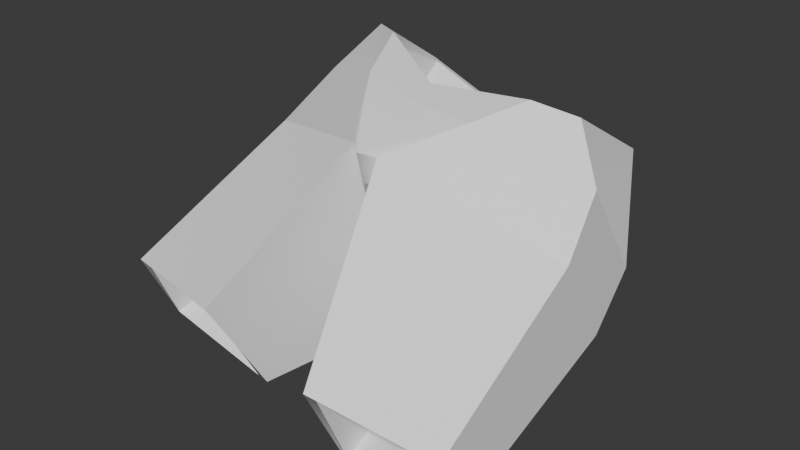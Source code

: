 # Source: Short_prefab.blend  (saved by Blender 4.3.34; exported with 4.5.12 LTS)
import bpy
from mathutils import Matrix  # noqa: F401  (used for matrix-valued properties, if any)

bpy.ops.wm.read_factory_settings(use_empty=True)
scene = bpy.context.scene
scene.name = 'Scene'

# ---- collections
col_collection = bpy.data.collections.new('Collection'); scene.collection.children.link(col_collection)

# ---- materials (node trees are filled in below, after node groups)
mat_material_001 = bpy.data.materials.new('Material_001')
mat_material_001.diffuse_color = (1.0, 1.0, 1.0, 1.0)
mat_material_001.roughness = 0.5528

# ---- material node trees
mat_material_001.use_nodes = True; mat_material_001.node_tree.nodes.clear()
_N = mat_material_001.node_tree.nodes; _L = mat_material_001.node_tree.links
n0 = _N.new('ShaderNodeBsdfPrincipled'); n0.name = 'Principled BSDF'; n0.location = (10, 300)
n0.inputs[0].default_value = (1.0, 1.0, 1.0, 1.0)
n0.inputs[2].default_value = 0.5528
n0.inputs[27].default_value = (0.0, 0.0, 0.0, 1.0)
n0.inputs[28].default_value = 1.0
n1 = _N.new('ShaderNodeOutputMaterial'); n1.name = 'Material Output'; n1.location = (300, 300)
n2 = _N.new('ShaderNodeNormalMap'); n2.name = 'Normal Map'; n2.location = (-300, -300)
n2.label = 'Normal/Map'
_L.new(n0.outputs[0], n1.inputs[0])
_L.new(n2.outputs[0], n0.inputs[5])
n1.is_active_output = True

# ---- world
world_world = bpy.data.worlds.new('World'); scene.world = world_world
world_world.use_nodes = True; world_world.node_tree.nodes.clear()
_N = world_world.node_tree.nodes; _L = world_world.node_tree.links
n0 = _N.new('ShaderNodeOutputWorld'); n0.name = 'World Output'; n0.location = (300, 300)
n1 = _N.new('ShaderNodeBackground'); n1.name = 'Background'; n1.location = (10, 300)
n1.inputs[0].default_value = (0.05088, 0.05088, 0.05088, 1.0)
_L.new(n1.outputs[0], n0.inputs[0])
n0.is_active_output = True
world_world.color = (0.05088, 0.05088, 0.05088)
world_world.sun_shadow_jitter_overblur = 0.0

# ---- meshes
me_scene = bpy.data.meshes.new('Scene')
me_scene.from_pydata([(62.63, -150.8, 427.7), (40.0, -195.2, 417.4), (-16.68, -191.6, 420.6), (-18.89, -166.8, 426.4), (-91.1, -125.8, 443.2), (-70.37, -179.1, 427.2), (63.94, -37.77, 350.2), (36.83, -65.15, 262.3), (124.4, -92.53, 282.8), (106.2, -65.47, 372.5), (131.8, -146.1, 247.7), (136.5, -204.9, 336.5), (127.0, -156.8, 375.8), (-2.429, -249.6, 396.3), (98.49, -137.4, 418.5), (-2.753, -18.74, 355.0), (-14.0, -54.82, 266.7), (-22.44, -142.9, 215.5), (-6.986, -146.8, 201.5), (-17.0, -255.6, 398.3), (-30.2, -243.9, 398.9), (132.9, -318.1, 189.3), (138.7, -353.8, 253.0), (34.15, -370.8, 271.6), (19.79, -318.2, 179.9), (-73.82, -17.48, 361.1), (-118.4, -33.5, 391.4), (-154.9, -66.64, 305.0), (-66.19, -49.28, 272.2), (-154.4, -130.0, 399.7), (-168.7, -179.5, 361.5), (-171.1, -121.2, 271.8), (-123.2, -103.7, 438.7), (-84.47, -353.6, 284.4), (-81.1, -299.0, 190.9), (-39.48, -139.1, 205.5), (-188.8, -331.0, 281.0), (-192.9, -297.6, 217.6), (59.7, -141.0, 403.9), (-19.42, -158.8, 401.3), (-17.06, -183.3, 395.6), (37.81, -185.9, 393.0), (60.84, -45.72, 353.1), (98.76, -70.6, 372.4), (117.5, -97.47, 285.8), (34.86, -71.88, 268.0), (119.3, -155.6, 359.3), (128.8, -202.8, 332.3), (124.9, -148.8, 252.7), (-1.564, -239.6, 376.4), (91.62, -129.6, 401.0), (-3.732, -27.07, 358.3), (-14.63, -61.86, 272.2), (-5.176, -150.3, 209.7), (-22.46, -148.0, 222.9), (-17.28, -246.9, 373.4), (-68.86, -170.0, 402.6), (-31.58, -233.9, 379.1), (131.6, -349.7, 249.3), (124.8, -321.2, 191.6), (38.35, -364.4, 266.9), (28.04, -321.3, 181.6), (-88.38, -116.2, 419.1), (-72.03, -25.84, 363.9), (-64.82, -56.33, 277.6), (-148.2, -72.15, 307.4), (-111.9, -39.67, 391.0), (-163.8, -124.4, 275.9), (-161.5, -177.9, 356.4), (-147.1, -129.5, 382.5), (-116.3, -97.32, 420.9), (-89.02, -347.0, 280.3), (-88.91, -300.8, 195.0), (-40.67, -142.4, 213.8), (-184.7, -301.1, 218.7), (-182.1, -327.3, 276.2), (-2.263, -245.0, 381.4), (-16.83, -251.0, 379.0), (-30.04, -239.3, 384.0), (-5.01, -151.4, 206.8), (-22.3, -149.1, 220.0), (-1.399, -240.8, 373.5), (-17.11, -248.1, 370.5), (-31.41, -235.0, 376.2), (-40.51, -143.6, 210.9)], [], [(0, 2, 1), (0, 3, 2), (4, 2, 3), (4, 5, 2), (6, 8, 7), (6, 9, 8), (8, 11, 10), (8, 12, 11), (12, 13, 11), (12, 1, 13), (14, 1, 12), (14, 0, 1), (9, 12, 8), (9, 14, 12), (15, 7, 16), (15, 6, 7), (16, 18, 17), (16, 7, 18), (7, 10, 18), (7, 8, 10), (1, 19, 13), (1, 2, 19), (5, 19, 2), (5, 20, 19), (10, 22, 21), (10, 11, 22), (11, 23, 22), (11, 13, 23), (18, 21, 24), (18, 10, 21), (13, 24, 23), (13, 18, 24), (25, 27, 26), (25, 28, 27), (27, 30, 29), (27, 31, 30), (29, 30, 20), (29, 20, 5), (32, 29, 5), (32, 5, 4), (26, 29, 32), (26, 27, 29), (15, 28, 25), (15, 16, 28), (22, 58, 59, 21), (16, 35, 28), (16, 17, 35), (28, 31, 27), (28, 35, 31), (31, 36, 30), (31, 37, 36), (30, 33, 20), (30, 36, 33), (35, 37, 31), (35, 34, 37), (20, 34, 35), (20, 33, 34), (38, 40, 39), (38, 41, 40), (42, 44, 43), (42, 45, 44), (44, 47, 46), (44, 48, 47), (46, 49, 41), (46, 47, 49), (50, 41, 38), (50, 46, 41), (43, 46, 50), (43, 44, 46), (51, 45, 42), (51, 52, 45), (52, 53, 45), (52, 54, 53), (45, 48, 44), (45, 53, 48), (41, 49, 55), (41, 55, 40), (56, 40, 55), (56, 55, 57), (48, 58, 47), (48, 59, 58), (47, 60, 49), (47, 58, 60), (53, 59, 48), (53, 61, 59), (49, 61, 53), (49, 60, 61), (23, 60, 58, 22), (24, 61, 60, 23), (21, 59, 61, 24), (34, 33, 71, 72), (34, 72, 74, 37), (37, 74, 75, 36), (62, 40, 56), (62, 39, 40), (63, 65, 64), (63, 66, 65), (65, 68, 67), (65, 69, 68), (69, 57, 68), (69, 56, 57), (70, 56, 69), (70, 62, 56), (66, 69, 65), (66, 70, 69), (51, 64, 52), (51, 63, 64), (36, 75, 71, 33), (52, 73, 54), (52, 64, 73), (64, 67, 73), (64, 65, 67), (67, 75, 74), (67, 68, 75), (68, 71, 75), (68, 57, 71), (73, 74, 72), (73, 67, 74), (57, 72, 71), (57, 73, 72), (20, 35, 73), (20, 73, 57), (35, 54, 73), (19, 20, 78, 77), (35, 17, 54), (20, 57, 83, 78), (17, 53, 54), (73, 54, 80, 84), (17, 18, 53), (57, 73, 84, 83), (18, 49, 53), (18, 13, 49), (25, 66, 63), (25, 26, 66), (15, 25, 63), (26, 70, 66), (15, 63, 51), (26, 32, 70), (6, 15, 51), (32, 62, 70), (6, 51, 42), (32, 4, 62), (9, 6, 42), (4, 39, 62), (9, 42, 43), (4, 3, 39), (14, 9, 43), (3, 38, 39), (14, 43, 50), (3, 0, 38), (0, 14, 50), (0, 50, 38), (49, 13, 76, 81), (13, 19, 77, 76), (77, 78, 83), (77, 83, 82), (76, 77, 82), (76, 82, 81), (83, 84, 80, 82), (80, 79, 81, 82), (54, 53, 79, 80), (53, 49, 81, 79)])
me_scene.polygons.foreach_set('use_smooth', [True] * 162)
_k = set([(0, 1), (0, 3), (0, 14), (1, 2), (1, 12), (1, 13), (2, 5), (3, 4), (4, 5), (4, 32), (5, 20), (6, 7), (6, 9), (6, 15), (7, 8), (7, 16), (7, 18), (8, 9), (8, 10), (8, 12), (9, 14), (10, 11), (10, 18), (10, 21), (11, 12), (11, 13), (11, 22), (12, 14), (13, 18), (13, 19), (13, 23), (15, 16), (15, 25), (16, 17), (16, 28), (17, 18), (17, 35), (18, 24), (19, 20), (20, 30), (20, 33), (20, 35), (21, 22), (21, 24), (22, 23), (23, 24), (25, 26), (25, 28), (26, 27), (26, 32), (27, 28), (27, 29), (27, 31), (28, 35), (29, 30), (29, 32), (30, 31), (30, 36), (31, 35), (31, 37), (33, 34), (33, 36), (34, 35), (34, 37), (36, 37), (38, 39), (38, 41), (38, 50), (39, 40), (39, 62), (40, 41), (40, 56), (41, 46), (41, 49), (42, 43), (42, 45), (42, 51), (43, 44), (43, 50), (44, 45), (44, 46), (44, 48), (45, 52), (45, 53), (46, 47), (46, 50), (47, 48), (47, 49), (47, 58), (48, 53), (48, 59), (49, 53), (49, 60), (49, 61), (49, 81), (51, 52), (51, 63), (52, 53), (52, 54), (52, 64), (53, 61), (56, 57), (56, 62), (57, 68), (57, 71), (57, 73), (57, 83), (58, 59), (58, 60), (59, 61), (60, 61), (62, 70), (63, 64), (63, 66), (64, 65), (64, 73), (65, 66), (65, 67), (65, 69), (66, 70), (67, 68), (67, 73), (67, 74), (68, 69), (68, 75), (69, 70), (71, 72), (71, 75), (72, 73), (72, 74), (74, 75), (76, 77), (77, 78), (79, 80), (79, 81), (80, 84), (81, 82), (82, 83), (83, 84)])
me_scene.attributes.new('sharp_edge', 'BOOLEAN', 'EDGE').data.foreach_set('value', [ (min(e.vertices), max(e.vertices)) in _k for e in me_scene.edges])
_uv = me_scene.uv_layers.new(name='UVSet0')
_uv.uv.foreach_set('vector', [0.375, 0.6667, 0.25, 0.6667, 0.375, 0.6667, 0.375, 0.6667, 0.25, 0.6667, 0.25, 0.6667, 0.375, 0.6667, 0.25, 0.6667, 0.25, 0.6667, 0.375, 0.6667, 0.375, 0.6667, 0.25, 0.6667, 0.375, 0.5833, 0.375, 0.5833, 0.375, 0.5833, 0.375, 0.5833, 0.375, 0.5833, 0.375, 0.5833, 0.375, 0.5833, 0.375, 0.6667, 0.375, 0.5833, 0.375, 0.5833, 0.375, 0.6667, 0.375, 0.6667, 0.375, 0.6667, 0.2655, 0.6667, 0.375, 0.6667, 0.375, 0.6667, 0.375, 0.6667, 0.2655, 0.6667, 0.375, 0.6667, 0.375, 0.6667, 0.375, 0.6667, 0.375, 0.6667, 0.375, 0.6667, 0.375, 0.6667, 0.375, 0.5833, 0.375, 0.6667, 0.375, 0.5833, 0.375, 0.5833, 0.375, 0.6667, 0.375, 0.6667, 0.25, 0.5833, 0.375, 0.5833, 0.25, 0.5833, 0.25, 0.5833, 0.375, 0.5833, 0.375, 0.5833, 0.25, 0.5833, 0.2655, 0.5833, 0.25, 0.5833, 0.25, 0.5833, 0.375, 0.5833, 0.2655, 0.5833, 0.375, 0.5833, 0.375, 0.5833, 0.2655, 0.5833, 0.375, 0.5833, 0.375, 0.5833, 0.375, 0.5833, 0.375, 0.6667, 0.25, 0.6667, 0.2655, 0.6667, 0.375, 0.6667, 0.25, 0.6667, 0.25, 0.6667, 0.375, 0.6667, 0.25, 0.6667, 0.25, 0.6667, 0.375, 0.6667, 0.2655, 0.6667, 0.25, 0.6667, 0.375, 0.5833, 0.375, 0.6667, 0.375, 0.5833, 0.375, 0.5833, 0.375, 0.6667, 0.375, 0.6667, 0.375, 0.6667, 0.2655, 0.6667, 0.375, 0.6667, 0.375, 0.6667, 0.2655, 0.6667, 0.2655, 0.6667, 0.2655, 0.5833, 0.375, 0.5833, 0.2655, 0.5833, 0.2655, 0.5833, 0.375, 0.5833, 0.375, 0.5833, 0.2655, 0.6667, 0.2655, 0.5833, 0.2655, 0.6667, 0.2655, 0.6667, 0.2655, 0.5833, 0.2655, 0.5833, 0.375, 0.5833, 0.375, 0.5833, 0.375, 0.5833, 0.375, 0.5833, 0.375, 0.5833, 0.375, 0.5833, 0.375, 0.5833, 0.375, 0.6667, 0.375, 0.6667, 0.375, 0.5833, 0.375, 0.5833, 0.375, 0.6667, 0.375, 0.6667, 0.375, 0.6667, 0.2655, 0.6667, 0.375, 0.6667, 0.2655, 0.6667, 0.375, 0.6667, 0.375, 0.6667, 0.375, 0.6667, 0.375, 0.6667, 0.375, 0.6667, 0.375, 0.6667, 0.375, 0.6667, 0.375, 0.5833, 0.375, 0.6667, 0.375, 0.6667, 0.375, 0.5833, 0.375, 0.5833, 0.375, 0.6667, 0.25, 0.5833, 0.375, 0.5833, 0.375, 0.5833, 0.25, 0.5833, 0.25, 0.5833, 0.375, 0.5833, 0.375, 0.6667, 0.375, 0.6667, 0.375, 0.5833, 0.375, 0.5833, 0.25, 0.5833, 0.2655, 0.5833, 0.375, 0.5833, 0.25, 0.5833, 0.25, 0.5833, 0.2655, 0.5833, 0.375, 0.5833, 0.375, 0.5833, 0.375, 0.5833, 0.375, 0.5833, 0.2655, 0.5833, 0.375, 0.5833, 0.375, 0.5833, 0.375, 0.6667, 0.375, 0.6667, 0.375, 0.5833, 0.375, 0.5833, 0.375, 0.6667, 0.375, 0.6667, 0.2655, 0.6667, 0.2655, 0.6667, 0.375, 0.6667, 0.375, 0.6667, 0.2655, 0.6667, 0.2655, 0.5833, 0.375, 0.5833, 0.375, 0.5833, 0.2655, 0.5833, 0.2655, 0.5833, 0.375, 0.5833, 0.2655, 0.6667, 0.2655, 0.5833, 0.2655, 0.5833, 0.2655, 0.6667, 0.2655, 0.6667, 0.2655, 0.5833, 0.375, 0.6667, 0.25, 0.6667, 0.25, 0.6667, 0.375, 0.6667, 0.375, 0.6667, 0.25, 0.6667, 0.375, 0.5833, 0.375, 0.5833, 0.375, 0.5833, 0.375, 0.5833, 0.375, 0.5833, 0.375, 0.5833, 0.375, 0.5833, 0.375, 0.6667, 0.375, 0.6667, 0.375, 0.5833, 0.375, 0.5833, 0.375, 0.6667, 0.375, 0.6667, 0.2655, 0.6667, 0.375, 0.6667, 0.375, 0.6667, 0.375, 0.6667, 0.2655, 0.6667, 0.375, 0.6667, 0.375, 0.6667, 0.375, 0.6667, 0.375, 0.6667, 0.375, 0.6667, 0.375, 0.6667, 0.375, 0.5833, 0.375, 0.6667, 0.375, 0.6667, 0.375, 0.5833, 0.375, 0.5833, 0.375, 0.6667, 0.25, 0.5833, 0.375, 0.5833, 0.375, 0.5833, 0.25, 0.5833, 0.25, 0.5833, 0.375, 0.5833, 0.25, 0.5833, 0.2655, 0.5833, 0.375, 0.5833, 0.25, 0.5833, 0.25, 0.5833, 0.2655, 0.5833, 0.375, 0.5833, 0.375, 0.5833, 0.375, 0.5833, 0.375, 0.5833, 0.2655, 0.5833, 0.375, 0.5833, 0.375, 0.6667, 0.2655, 0.6667, 0.25, 0.6667, 0.375, 0.6667, 0.25, 0.6667, 0.25, 0.6667, 0.375, 0.6667, 0.25, 0.6667, 0.25, 0.6667, 0.375, 0.6667, 0.25, 0.6667, 0.2655, 0.6667, 0.375, 0.5833, 0.375, 0.6667, 0.375, 0.6667, 0.375, 0.5833, 0.375, 0.5833, 0.375, 0.6667, 0.375, 0.6667, 0.2655, 0.6667, 0.2655, 0.6667, 0.375, 0.6667, 0.375, 0.6667, 0.2655, 0.6667, 0.2655, 0.5833, 0.375, 0.5833, 0.375, 0.5833, 0.2655, 0.5833, 0.2655, 0.5833, 0.375, 0.5833, 0.2655, 0.6667, 0.2655, 0.5833, 0.2655, 0.5833, 0.2655, 0.6667, 0.2655, 0.6667, 0.2655, 0.5833, 0.2655, 0.6667, 0.2655, 0.6667, 0.375, 0.6667, 0.375, 0.6667, 0.2655, 0.5833, 0.2655, 0.5833, 0.2655, 0.6667, 0.2655, 0.6667, 0.375, 0.5833, 0.375, 0.5833, 0.2655, 0.5833, 0.2655, 0.5833, 0.2655, 0.5833, 0.2655, 0.6667, 0.2655, 0.6667, 0.2655, 0.5833, 0.2655, 0.5833, 0.2655, 0.5833, 0.375, 0.5833, 0.375, 0.5833, 0.375, 0.5833, 0.375, 0.5833, 0.375, 0.6667, 0.375, 0.6667, 0.375, 0.6667, 0.25, 0.6667, 0.375, 0.6667, 0.375, 0.6667, 0.25, 0.6667, 0.25, 0.6667, 0.375, 0.5833, 0.375, 0.5833, 0.375, 0.5833, 0.375, 0.5833, 0.375, 0.5833, 0.375, 0.5833, 0.375, 0.5833, 0.375, 0.6667, 0.375, 0.5833, 0.375, 0.5833, 0.375, 0.6667, 0.375, 0.6667, 0.375, 0.6667, 0.2655, 0.6667, 0.375, 0.6667, 0.375, 0.6667, 0.375, 0.6667, 0.2655, 0.6667, 0.375, 0.6667, 0.375, 0.6667, 0.375, 0.6667, 0.375, 0.6667, 0.375, 0.6667, 0.375, 0.6667, 0.375, 0.5833, 0.375, 0.6667, 0.375, 0.5833, 0.375, 0.5833, 0.375, 0.6667, 0.375, 0.6667, 0.25, 0.5833, 0.375, 0.5833, 0.25, 0.5833, 0.25, 0.5833, 0.375, 0.5833, 0.375, 0.5833, 0.375, 0.6667, 0.375, 0.6667, 0.2655, 0.6667, 0.2655, 0.6667, 0.25, 0.5833, 0.2655, 0.5833, 0.25, 0.5833, 0.25, 0.5833, 0.375, 0.5833, 0.2655, 0.5833, 0.375, 0.5833, 0.375, 0.5833, 0.2655, 0.5833, 0.375, 0.5833, 0.375, 0.5833, 0.375, 0.5833, 0.375, 0.5833, 0.375, 0.6667, 0.375, 0.5833, 0.375, 0.5833, 0.375, 0.6667, 0.375, 0.6667, 0.375, 0.6667, 0.2655, 0.6667, 0.375, 0.6667, 0.375, 0.6667, 0.2655, 0.6667, 0.2655, 0.6667, 0.2655, 0.5833, 0.375, 0.5833, 0.2655, 0.5833, 0.2655, 0.5833, 0.375, 0.5833, 0.375, 0.5833, 0.2655, 0.6667, 0.2655, 0.5833, 0.2655, 0.6667, 0.2655, 0.6667, 0.2655, 0.5833, 0.2655, 0.5833, 0.2655, 0.6667, 0.2655, 0.5833, 0.2655, 0.5833, 0.2655, 0.6667, 0.2655, 0.5833, 0.2655, 0.6667, 0.2655, 0.5833, 0.25, 0.5833, 0.2655, 0.5833, 0.25, 0.6667, 0.2655, 0.6667, 0.2655, 0.6667, 0.25, 0.6667, 0.2655, 0.5833, 0.25, 0.5833, 0.25, 0.5833, 0.2655, 0.6667, 0.2655, 0.6667, 0.2655, 0.6667, 0.2655, 0.6667, 0.25, 0.5833, 0.2655, 0.5833, 0.25, 0.5833, 0.2655, 0.5833, 0.25, 0.5833, 0.25, 0.5833, 0.2655, 0.5833, 0.25, 0.5833, 0.2655, 0.5833, 0.2655, 0.5833, 0.2655, 0.6667, 0.2655, 0.5833, 0.2655, 0.5833, 0.2655, 0.6667, 0.2655, 0.5833, 0.2655, 0.6667, 0.2655, 0.5833, 0.2655, 0.5833, 0.2655, 0.6667, 0.2655, 0.6667, 0.375, 0.5833, 0.375, 0.5833, 0.375, 0.5833, 0.375, 0.5833, 0.375, 0.5833, 0.375, 0.5833, 0.25, 0.5833, 0.375, 0.5833, 0.375, 0.5833, 0.375, 0.5833, 0.375, 0.6667, 0.375, 0.5833, 0.25, 0.5833, 0.375, 0.5833, 0.25, 0.5833, 0.375, 0.5833, 0.375, 0.6667, 0.375, 0.6667, 0.375, 0.5833, 0.25, 0.5833, 0.25, 0.5833, 0.375, 0.6667, 0.375, 0.6667, 0.375, 0.6667, 0.375, 0.5833, 0.25, 0.5833, 0.375, 0.5833, 0.375, 0.6667, 0.375, 0.6667, 0.375, 0.6667, 0.375, 0.5833, 0.375, 0.5833, 0.375, 0.5833, 0.375, 0.6667, 0.25, 0.6667, 0.375, 0.6667, 0.375, 0.5833, 0.375, 0.5833, 0.375, 0.5833, 0.375, 0.6667, 0.25, 0.6667, 0.25, 0.6667, 0.375, 0.6667, 0.375, 0.5833, 0.375, 0.5833, 0.25, 0.6667, 0.375, 0.6667, 0.25, 0.6667, 0.375, 0.6667, 0.375, 0.5833, 0.375, 0.6667, 0.25, 0.6667, 0.375, 0.6667, 0.375, 0.6667, 0.375, 0.6667, 0.375, 0.6667, 0.375, 0.6667, 0.375, 0.6667, 0.375, 0.6667, 0.375, 0.6667, 0.2655, 0.6667, 0.2655, 0.6667, 0.2655, 0.6667, 0.2655, 0.6667, 0.2655, 0.6667, 0.25, 0.6667, 0.25, 0.6667, 0.2655, 0.6667, 0.25, 0.6667, 0.2655, 0.6667, 0.2655, 0.6667, 0.25, 0.6667, 0.2655, 0.6667, 0.25, 0.6667, 0.2655, 0.6667, 0.25, 0.6667, 0.25, 0.6667, 0.2655, 0.6667, 0.25, 0.6667, 0.2655, 0.6667, 0.2655, 0.6667, 0.2655, 0.5833, 0.25, 0.5833, 0.25, 0.6667, 0.25, 0.5833, 0.2655, 0.5833, 0.2655, 0.6667, 0.25, 0.6667, 0.25, 0.5833, 0.2655, 0.5833, 0.2655, 0.5833, 0.25, 0.5833, 0.2655, 0.5833, 0.2655, 0.6667, 0.2655, 0.6667, 0.2655, 0.5833])
me_scene.materials.append(mat_material_001)
me_scene.update()
me_scene.normals_split_custom_set([tuple(v) for v in zip(*[iter([0.03473, -0.2367, 0.971, 0.03471, -0.2367, 0.971, 0.0347, -0.2367, 0.971, 0.03473, -0.2367, 0.971, 0.0347, -0.2367, 0.971, 0.03471, -0.2367, 0.971, 0.07477, -0.247, 0.9661, 0.03471, -0.2367, 0.971, 0.0347, -0.2367, 0.971, 0.07477, -0.247, 0.9661, 0.07474, -0.2471, 0.9661, 0.03471, -0.2367, 0.971, 0.4523, 0.8461, -0.2821, 0.4522, 0.8461, -0.2821, 0.4521, 0.8461, -0.2823, 0.4523, 0.8461, -0.2821, 0.4525, 0.8461, -0.2818, 0.4522, 0.8461, -0.2821, 0.9902, 0.1307, 0.04895, 0.9907, 0.1284, 0.04404, 0.9898, 0.1321, 0.05299, 0.9902, 0.1307, 0.04895, 0.9912, 0.1273, 0.03574, 0.9907, 0.1284, 0.04404, 0.507, -0.5594, 0.6558, 0.4984, -0.5478, 0.672, 0.5081, -0.5665, 0.6488, 0.507, -0.5594, 0.6558, 0.4918, -0.5363, 0.686, 0.4984, -0.5478, 0.672, 0.5085, -0.5287, 0.6797, 0.5075, -0.524, 0.684, 0.4934, -0.5286, 0.6908, 0.5085, -0.5287, 0.6797, 0.5323, -0.5526, 0.6413, 0.5075, -0.524, 0.684, 0.945, 0.2254, 0.2371, 0.9347, 0.2278, 0.2729, 0.9439, 0.2118, 0.2532, 0.945, 0.2254, 0.2371, 0.9349, 0.2565, 0.2453, 0.9347, 0.2278, 0.2729, 0.1979, 0.9077, -0.37, 0.1979, 0.9077, -0.37, 0.1979, 0.9077, -0.37, 0.1979, 0.9077, -0.37, 0.1979, 0.9077, -0.37, 0.1979, 0.9077, -0.37, -0.1022, 0.5694, -0.8157, -0.1026, 0.5693, -0.8157, -0.1022, 0.5694, -0.8157, -0.1022, 0.5694, -0.8157, -0.1019, 0.5694, -0.8157, -0.1026, 0.5693, -0.8157, 0.2982, 0.4976, -0.8145, 0.2982, 0.4976, -0.8145, 0.2982, 0.4976, -0.8146, 0.2982, 0.4976, -0.8145, 0.2982, 0.4976, -0.8145, 0.2982, 0.4976, -0.8145, 0.06389, -0.3548, 0.9328, 0.02374, -0.4584, 0.8884, 0.3926, -0.5976, 0.6991, 0.06389, -0.3548, 0.9328, 0.02244, -0.3202, 0.9471, 0.02374, -0.4584, 0.8884, -0.007456, -0.3584, 0.9336, 0.02374, -0.4584, 0.8884, 0.02244, -0.3202, 0.9471, -0.007456, -0.3584, 0.9336, -0.5288, -0.6002, 0.6001, 0.02374, -0.4584, 0.8884, 0.9983, 0.03207, -0.04868, 0.9983, 0.03207, -0.04873, 0.9983, 0.03208, -0.04876, 0.9983, 0.03207, -0.04868, 0.9983, 0.03207, -0.04874, 0.9983, 0.03207, -0.04873, 0.3809, -0.5309, 0.757, 0.368, -0.5266, 0.7664, 0.3333, -0.5146, 0.79, 0.3809, -0.5309, 0.757, 0.4048, -0.5393, 0.7385, 0.368, -0.5266, 0.7664, 0.2084, 0.2382, -0.9486, 0.2084, 0.2382, -0.9486, 0.2081, 0.238, -0.9487, 0.2084, 0.2382, -0.9486, 0.2086, 0.2384, -0.9485, 0.2084, 0.2382, -0.9486, -0.9802, -0.1941, -0.0392, -0.9805, -0.1921, -0.04038, -0.9794, -0.1983, -0.03893, -0.9802, -0.1941, -0.0392, -0.9808, -0.1916, -0.0378, -0.9805, -0.1921, -0.04038, -0.3535, 0.8946, -0.2733, -0.3535, 0.8946, -0.2733, -0.3537, 0.8946, -0.273, -0.3535, 0.8946, -0.2733, -0.3535, 0.8946, -0.2733, -0.3535, 0.8946, -0.2733, -0.971, 0.1912, 0.1438, -0.973, 0.1872, 0.1352, -0.9752, 0.1827, 0.1251, -0.971, 0.1912, 0.1438, -0.9683, 0.1962, 0.1544, -0.973, 0.1872, 0.1352, -0.4598, -0.4899, 0.7407, -0.483, -0.5334, 0.6944, -0.4682, -0.5163, 0.7171, -0.4598, -0.4899, 0.7407, -0.4682, -0.5163, 0.7171, -0.4574, -0.4858, 0.7448, -0.4881, -0.4543, 0.7452, -0.4598, -0.4899, 0.7407, -0.4574, -0.4858, 0.7448, -0.4881, -0.4543, 0.7452, -0.4574, -0.4858, 0.7448, -0.533, -0.4806, 0.6964, -0.8849, 0.3563, 0.2999, -0.878, 0.3563, 0.3196, -0.8752, 0.3682, 0.3138, -0.8849, 0.3563, 0.2999, -0.8865, 0.3507, 0.3017, -0.878, 0.3563, 0.3196, 0.01776, 0.9336, -0.3578, 0.01778, 0.9336, -0.3578, 0.01778, 0.9336, -0.3578, 0.01776, 0.9336, -0.3578, 0.01779, 0.9336, -0.3578, 0.01778, 0.9336, -0.3578, 0.05528, -0.8278, -0.5582, 0.08367, -0.7643, -0.6394, 0.02363, -0.7439, -0.6679, -0.01013, -0.7941, -0.6077, 0.1284, 0.5569, -0.8206, 0.1287, 0.5568, -0.8206, 0.1281, 0.557, -0.8206, 0.1284, 0.5569, -0.8206, 0.1283, 0.5568, -0.8207, 0.1287, 0.5568, -0.8206, -0.3506, 0.5157, -0.7818, -0.3506, 0.5157, -0.7818, -0.3506, 0.5157, -0.7818, -0.3506, 0.5157, -0.7818, -0.3506, 0.5157, -0.7818, -0.3506, 0.5157, -0.7818, -0.9917, 0.08782, 0.09428, -0.9917, 0.08782, 0.09426, -0.9917, 0.08782, 0.09423, -0.9917, 0.08782, 0.09428, -0.9917, 0.08782, 0.09426, -0.9917, 0.08782, 0.09426, -0.3193, -0.5086, 0.7996, -0.3045, -0.505, 0.8076, -0.349, -0.5159, 0.7823, -0.3193, -0.5086, 0.7996, -0.2631, -0.4944, 0.8284, -0.3045, -0.505, 0.8076, -0.3285, 0.2482, -0.9113, -0.3285, 0.2482, -0.9113, -0.3287, 0.2484, -0.9112, -0.3285, 0.2482, -0.9113, -0.3283, 0.248, -0.9114, -0.3285, 0.2482, -0.9113, 0.9514, -0.2607, -0.1638, 0.9517, -0.2593, -0.1645, 0.9516, -0.2611, -0.1623, 0.9514, -0.2607, -0.1638, 0.9514, -0.2602, -0.1645, 0.9517, -0.2593, -0.1645, -0.02758, 0.2393, -0.9705, -0.0276, 0.2394, -0.9705, -0.02761, 0.2394, -0.9705, -0.02758, 0.2393, -0.9705, -0.02761, 0.2394, -0.9705, -0.0276, 0.2394, -0.9705, -0.4433, -0.851, 0.2816, -0.4433, -0.851, 0.2816, -0.4435, -0.851, 0.2814, -0.4433, -0.851, 0.2816, -0.4431, -0.851, 0.2818, -0.4433, -0.851, 0.2816, -0.9892, -0.1336, -0.06064, -0.9892, -0.1336, -0.06066, -0.9892, -0.1336, -0.06065, -0.9892, -0.1336, -0.06064, -0.9892, -0.1336, -0.06065, -0.9892, -0.1336, -0.06066, -0.4309, 0.4627, -0.7747, -0.4309, 0.4628, -0.7747, -0.431, 0.463, -0.7745, -0.4309, 0.4627, -0.7747, -0.4308, 0.4625, -0.7749, -0.4309, 0.4628, -0.7747, -0.4281, 0.5154, -0.7423, -0.4281, 0.5154, -0.7423, -0.4279, 0.5153, -0.7426, -0.4281, 0.5154, -0.7423, -0.4283, 0.5156, -0.7421, -0.4281, 0.5154, -0.7423, -0.946, -0.1874, -0.2645, -0.946, -0.1874, -0.2645, -0.9459, -0.1873, -0.2648, -0.946, -0.1874, -0.2645, -0.9461, -0.1875, -0.2642, -0.946, -0.1874, -0.2645, -0.1979, -0.9091, 0.3665, -0.1979, -0.9091, 0.3665, -0.198, -0.9091, 0.3664, -0.1979, -0.9091, 0.3665, -0.198, -0.9091, 0.3665, -0.1979, -0.9091, 0.3665, 0.1094, -0.5664, 0.8169, 0.1095, -0.5664, 0.8168, 0.1094, -0.5664, 0.8169, 0.11, -0.5663, 0.8168, 0.11, -0.5663, 0.8168, 0.11, -0.5663, 0.8168, -0.2902, -0.5012, 0.8152, -0.2902, -0.5013, 0.8152, -0.2902, -0.5013, 0.8152, -0.2902, -0.5012, 0.8152, -0.2902, -0.5013, 0.8152, -0.2902, -0.5013, 0.8152, -0.01622, 0.3189, -0.9476, -0.016, 0.3187, -0.9477, -0.01622, 0.3189, -0.9476, -0.01622, 0.3189, -0.9476, -0.01622, 0.3189, -0.9476, -0.01623, 0.3189, -0.9476, -0.05215, 0.3239, -0.9446, -0.01623, 0.3189, -0.9476, -0.01622, 0.3189, -0.9476, -0.05215, 0.3239, -0.9446, -0.01622, 0.3189, -0.9476, -0.05215, 0.3239, -0.9446, -0.9977, -0.0345, 0.05751, -0.9977, -0.0345, 0.05754, -0.9977, -0.0345, 0.05752, -0.9977, -0.0345, 0.05751, -0.9977, -0.0345, 0.05754, -0.9977, -0.0345, 0.05754, -0.3358, 0.5088, -0.7927, -0.3358, 0.5088, -0.7927, -0.3358, 0.5088, -0.7927, -0.3358, 0.5088, -0.7927, -0.3355, 0.5087, -0.7929, -0.3358, 0.5088, -0.7927, -0.2179, -0.2648, 0.9394, -0.2178, -0.2648, 0.9394, -0.2181, -0.2649, 0.9393, -0.2179, -0.2648, 0.9394, -0.2176, -0.2646, 0.9395, -0.2178, -0.2648, 0.9394, 0.9751, 0.2138, 0.05855, 0.9751, 0.2138, 0.05853, 0.9751, 0.2138, 0.05853, 0.9751, 0.2138, 0.05854, 0.9751, 0.2138, 0.05852, 0.9751, 0.2138, 0.05852, 0.09334, -0.7121, -0.6958, 0.07596, -0.7279, -0.6815, 0.08367, -0.7643, -0.6394, 0.05528, -0.8278, -0.5582, 0.2042, -0.8568, -0.4735, 0.2212, -0.7596, -0.6116, 0.07596, -0.7279, -0.6815, 0.09334, -0.7121, -0.6958, -0.01013, -0.7941, -0.6077, 0.02363, -0.7439, -0.6679, 0.2212, -0.7596, -0.6116, 0.2042, -0.8568, -0.4735, -0.3604, -0.8355, -0.4148, -0.1887, -0.7273, -0.6599, -0.2467, -0.7305, -0.6368, -0.3331, -0.7941, -0.5084, -0.3604, -0.8355, -0.4148, -0.3331, -0.7941, -0.5084, -0.1363, -0.8004, -0.5838, -0.1416, -0.8389, -0.5255, -0.1416, -0.8389, -0.5255, -0.1363, -0.8004, -0.5838, -0.1143, -0.8232, -0.5562, -0.1933, -0.8411, -0.5052, -0.08255, 0.2506, -0.9646, -0.08256, 0.2506, -0.9646, -0.08253, 0.2506, -0.9646, -0.08255, 0.2506, -0.9646, -0.08258, 0.2506, -0.9646, -0.08256, 0.2506, -0.9646, 0.3429, -0.8985, 0.2742, 0.3429, -0.8985, 0.2743, 0.3429, -0.8985, 0.2743, 0.3429, -0.8985, 0.2742, 0.3431, -0.8985, 0.274, 0.3429, -0.8985, 0.2743, 0.9671, -0.197, -0.1611, 0.9671, -0.197, -0.161, 0.9671, -0.197, -0.1611, 0.9671, -0.197, -0.1611, 0.9671, -0.197, -0.1611, 0.9671, -0.197, -0.161, 0.3713, 0.4374, -0.8191, 0.3713, 0.4374, -0.819, 0.3711, 0.4372, -0.8192, 0.3713, 0.4374, -0.8191, 0.3714, 0.4376, -0.8189, 0.3713, 0.4374, -0.819, 0.3946, 0.4577, -0.7967, 0.3714, 0.4376, -0.8189, 0.3713, 0.4374, -0.8191, 0.3946, 0.4577, -0.7967, 0.3943, 0.4576, -0.7969, 0.3714, 0.4376, -0.8189, 0.8918, -0.3187, -0.3211, 0.8918, -0.3187, -0.3211, 0.8918, -0.3187, -0.3211, 0.8918, -0.3187, -0.3211, 0.8917, -0.3187, -0.3214, 0.8918, -0.3187, -0.3211, -0.02042, -0.9348, 0.3545, -0.02042, -0.9348, 0.3545, -0.02045, -0.9348, 0.3545, -0.02042, -0.9348, 0.3545, -0.02041, -0.9349, 0.3545, -0.02042, -0.9348, 0.3545, -0.1933, -0.8411, -0.5052, -0.1143, -0.8232, -0.5562, -0.2467, -0.7305, -0.6368, -0.1887, -0.7273, -0.6599, -0.1348, -0.5531, 0.8221, -0.1353, -0.5529, 0.8222, -0.1354, -0.5529, 0.8222, -0.1348, -0.5531, 0.8221, -0.1347, -0.5531, 0.8221, -0.1353, -0.5529, 0.8222, 0.3432, -0.5182, 0.7834, 0.3433, -0.5183, 0.7832, 0.3433, -0.5183, 0.7832, 0.3432, -0.5182, 0.7834, 0.3433, -0.5183, 0.7832, 0.3433, -0.5183, 0.7832, 0.9922, -0.08992, -0.08626, 0.9923, -0.08992, -0.08557, 0.9922, -0.08992, -0.0862, 0.9922, -0.08992, -0.08626, 0.9922, -0.08992, -0.08648, 0.9923, -0.08992, -0.08557, 0.2655, 0.4879, -0.8315, 0.2654, 0.4879, -0.8316, 0.2652, 0.4879, -0.8317, 0.2655, 0.4879, -0.8315, 0.2657, 0.488, -0.8314, 0.2654, 0.4879, -0.8316, 0.3322, -0.2732, 0.9028, 0.3322, -0.2732, 0.9028, 0.3319, -0.273, 0.9029, 0.3322, -0.2732, 0.9028, 0.3322, -0.2733, 0.9028, 0.3322, -0.2732, 0.9028, -0.9398, 0.2848, 0.1891, -0.94, 0.2838, 0.1895, -0.94, 0.2838, 0.1895, -0.9398, 0.2848, 0.1891, -0.94, 0.2838, 0.1895, -0.94, 0.2838, 0.1895, -0.7136, -0.6847, -0.1482, 0.1094, -0.8757, -0.4703, 0.8353, 0.492, 0.2455, -0.7136, -0.6847, -0.1482, 0.8353, 0.492, 0.2455, -0.9189, -0.3925, 0.0399, 0.1094, -0.8757, -0.4703, -0.2382, -0.8661, -0.4395, 0.8353, 0.492, 0.2455, -0.1986, -0.9499, -0.2415, -0.7136, -0.6847, -0.1482, -0.798, -0.5763, -0.1763, -0.1624, -0.9485, -0.2721, 0.1094, -0.8757, -0.4703, -0.2248, -0.8684, -0.4419, -0.2382, -0.8661, -0.4395, -0.7136, -0.6847, -0.1482, -0.9189, -0.3925, 0.0399, -0.481, -0.8702, -0.1067, -0.798, -0.5763, -0.1763, -0.2248, -0.8684, -0.4419, -0.8441, 0.4507, 0.2905, -0.2382, -0.8661, -0.4395, -0.5771, 0.8146, 0.05881, 0.2245, 0.9358, -0.2719, 0.07237, 0.8875, -0.455, -0.6162, 0.6377, -0.4623, -0.2248, -0.8684, -0.4419, -0.5826, -0.7374, -0.3419, -0.8441, 0.4507, 0.2905, -0.9192, 0.02453, -0.3931, -0.5771, 0.8146, 0.05881, -0.6162, 0.6377, -0.4623, -0.9452, 0.193, 0.2633, -0.5826, -0.7374, -0.3419, 0.9041, 0.4087, -0.1248, -0.8441, 0.4507, 0.2905, -0.5826, -0.7374, -0.3419, 0.4436, -0.8812, -0.1633, 0.9041, 0.4087, -0.1248, 0.2529, 0.3673, 0.895, 0.4703, 0.3773, 0.7978, 0.2625, 0.3683, 0.8919, 0.2529, 0.3673, 0.895, 0.4995, 0.3705, 0.7831, 0.4703, 0.3773, 0.7978, 0.1234, 0.3284, 0.9364, 0.2529, 0.3673, 0.895, 0.2625, 0.3683, 0.8919, 0.4995, 0.3705, 0.7831, 0.7354, 0.4931, 0.4648, 0.4703, 0.3773, 0.7978, 0.1234, 0.3284, 0.9364, 0.2625, 0.3683, 0.8919, 0.1234, 0.3284, 0.9364, 0.4995, 0.3705, 0.7831, 0.6186, 0.6434, 0.451, 0.7354, 0.4931, 0.4648, -0.01766, 0.3462, 0.938, 0.1234, 0.3284, 0.9364, 0.1234, 0.3284, 0.9364, 0.6186, 0.6434, 0.451, 0.5202, 0.8002, 0.2984, 0.7354, 0.4931, 0.4648, -0.01766, 0.3462, 0.938, 0.1234, 0.3284, 0.9364, -0.04367, 0.3502, 0.9357, 0.6186, 0.6434, 0.451, 0.5189, 0.7976, 0.3074, 0.5202, 0.8002, 0.2984, -0.3295, 0.4393, 0.8357, -0.01766, 0.3462, 0.938, -0.04367, 0.3502, 0.9357, 0.5189, 0.7976, 0.3074, 0.1808, 0.8695, 0.4596, 0.5202, 0.8002, 0.2984, -0.3295, 0.4393, 0.8357, -0.04367, 0.3502, 0.9357, -0.3687, 0.4468, 0.8151, 0.5189, 0.7976, 0.3074, 0.1933, 0.8672, 0.4589, 0.1808, 0.8695, 0.4596, -0.3822, 0.7666, 0.5159, -0.3295, 0.4393, 0.8357, -0.3687, 0.4468, 0.8151, 0.1933, 0.8672, 0.4589, -0.2403, 0.9133, 0.3288, 0.1808, 0.8695, 0.4596, -0.3822, 0.7666, 0.5159, -0.3687, 0.4468, 0.8151, -0.5995, 0.6186, 0.5079, 0.1933, 0.8672, 0.4589, -0.224, 0.9085, 0.3528, -0.2403, 0.9133, 0.3288, -0.224, 0.9085, 0.3528, -0.3822, 0.7666, 0.5159, -0.5995, 0.6186, 0.5079, -0.224, 0.9085, 0.3528, -0.5995, 0.6186, 0.5079, -0.2403, 0.9133, 0.3288, 0.9041, 0.4087, -0.1248, 0.4436, -0.8812, -0.1633, 0.7431, -0.6379, -0.202, 0.2974, -0.8718, -0.3892, 0.4436, -0.8812, -0.1633, -0.1986, -0.9499, -0.2415, -0.1624, -0.9485, -0.2721, 0.7431, -0.6379, -0.202, -0.1601, -0.923, -0.35, -0.798, -0.5763, -0.1763, -0.481, -0.8702, -0.1067, -0.1601, -0.923, -0.35, -0.481, -0.8702, -0.1067, -0.1689, -0.9217, -0.3491, 0.7431, -0.6379, -0.202, -0.1601, -0.923, -0.35, -0.1689, -0.9217, -0.3491, 0.7431, -0.6379, -0.202, -0.1689, -0.9217, -0.3491, 0.2974, -0.8718, -0.3892, -0.4023, -0.7923, -0.4587, -0.4154, -0.7766, -0.4736, -0.1942, -0.6011, -0.7752, -0.2031, -0.8369, -0.5082, -0.1942, -0.6011, -0.7752, -0.3127, -0.8096, -0.4968, -0.02812, -0.8599, -0.5097, -0.2031, -0.8369, -0.5082, 0.2245, 0.9358, -0.2719, 0.8436, 0.4146, -0.3412, 0.4617, 0.8834, 0.08035, 0.07237, 0.8875, -0.455, 0.8436, 0.4146, -0.3412, 0.8935, 0.2893, -0.3434, 0.8815, 0.223, 0.4163, 0.4617, 0.8834, 0.08035])] * 3)])

# ---- objects
ob_pant = bpy.data.objects.new('Pant', me_scene)

# ---- transforms, parenting, visibility, modifiers, constraints
ob_pant.location = (0.0, 0.0, 0.0)
ob_pant.scale = (0.01, 0.01, 0.01)
ob_pant.color = (0.8, 0.8, 0.8, 1.0)

# ---- collection membership
col_collection.objects.link(ob_pant)

# ---- scene / render settings (as saved in the file)
scene.frame_start = 1; scene.frame_end = 250; scene.frame_set(1)
scene.render.engine = 'BLENDER_EEVEE_NEXT'
scene.render.fps = 25
bpy.context.view_layer.update()

# ---- added for rendering (the .blend has no active camera and no usable light): camera, sun
cam_auto = bpy.data.cameras.new('AutoCamera')
cam_auto.lens = 50.0
cam_auto.sensor_width = 36.0
cam_auto.clip_end = 1000.0
ob_auto_camera = bpy.data.objects.new('AutoCamera', cam_auto)
scene.collection.objects.link(ob_auto_camera)
ob_auto_camera.location = (4.83192, -8.06427, 7.19731)
ob_auto_camera.rotation_euler = (1.09748, -7.21219e-08, 0.694738)
scene.camera = ob_auto_camera
light_auto_sun = bpy.data.lights.new('AutoSun', 'SUN')
light_auto_sun.energy = 3.0
light_auto_sun.angle = 0.0523599
ob_auto_sun = bpy.data.objects.new('AutoSun', light_auto_sun)
scene.collection.objects.link(ob_auto_sun)
ob_auto_sun.rotation_euler = (0.872665, 0.174533, 0.523599)
bpy.context.view_layer.update()
